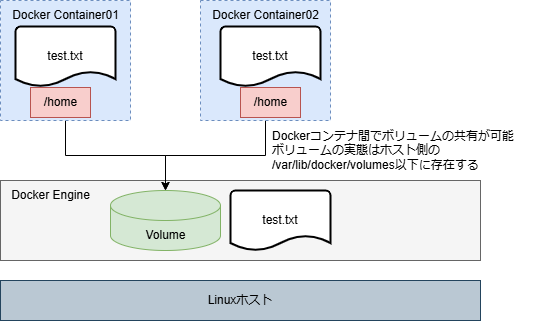

The diagram above was exported from draw.io. Its source (the exported page's mxGraphModel, read from the mxfile embedded in the PNG):
<mxGraphModel dx="1232" dy="1124" grid="1" gridSize="10" guides="1" tooltips="1" connect="1" arrows="1" fold="1" page="1" pageScale="1" pageWidth="827" pageHeight="1169" math="0" shadow="0">
  <root>
    <mxCell id="0" />
    <mxCell id="1" parent="0" />
    <mxCell id="uI1Hr0J48mJFub2MmqMG-1" value="Linuxホスト" style="rounded=0;whiteSpace=wrap;html=1;fillColor=#bac8d3;strokeColor=#23445d;" vertex="1" parent="1">
      <mxGeometry x="120" y="440" width="480" height="40" as="geometry" />
    </mxCell>
    <mxCell id="uI1Hr0J48mJFub2MmqMG-2" value="" style="rounded=0;whiteSpace=wrap;html=1;fillColor=#f5f5f5;strokeColor=#666666;fontColor=#333333;" vertex="1" parent="1">
      <mxGeometry x="120" y="340" width="480" height="80" as="geometry" />
    </mxCell>
    <mxCell id="uI1Hr0J48mJFub2MmqMG-9" style="edgeStyle=orthogonalEdgeStyle;rounded=0;orthogonalLoop=1;jettySize=auto;html=1;exitX=0.5;exitY=1;exitDx=0;exitDy=0;" edge="1" parent="1" source="uI1Hr0J48mJFub2MmqMG-3" target="uI1Hr0J48mJFub2MmqMG-6">
      <mxGeometry relative="1" as="geometry" />
    </mxCell>
    <mxCell id="uI1Hr0J48mJFub2MmqMG-3" value="" style="rounded=0;whiteSpace=wrap;html=1;dashed=1;fillColor=#dae8fc;strokeColor=#6c8ebf;" vertex="1" parent="1">
      <mxGeometry x="120" y="160" width="130" height="120" as="geometry" />
    </mxCell>
    <mxCell id="uI1Hr0J48mJFub2MmqMG-4" value="Docker Engine" style="text;html=1;align=center;verticalAlign=middle;resizable=0;points=[];autosize=1;strokeColor=none;fillColor=none;" vertex="1" parent="1">
      <mxGeometry x="120" y="340" width="100" height="30" as="geometry" />
    </mxCell>
    <mxCell id="uI1Hr0J48mJFub2MmqMG-6" value="" style="shape=cylinder3;whiteSpace=wrap;html=1;boundedLbl=1;backgroundOutline=1;size=15;fillColor=#d5e8d4;strokeColor=#82b366;" vertex="1" parent="1">
      <mxGeometry x="230" y="350" width="110" height="60" as="geometry" />
    </mxCell>
    <mxCell id="uI1Hr0J48mJFub2MmqMG-7" value="Volume" style="text;html=1;align=center;verticalAlign=middle;resizable=0;points=[];autosize=1;strokeColor=none;fillColor=none;" vertex="1" parent="1">
      <mxGeometry x="255" y="380" width="60" height="30" as="geometry" />
    </mxCell>
    <mxCell id="uI1Hr0J48mJFub2MmqMG-8" value="Docker Container01" style="text;html=1;align=center;verticalAlign=middle;resizable=0;points=[];autosize=1;strokeColor=none;fillColor=none;" vertex="1" parent="1">
      <mxGeometry x="120" y="160" width="130" height="30" as="geometry" />
    </mxCell>
    <mxCell id="uI1Hr0J48mJFub2MmqMG-10" style="edgeStyle=orthogonalEdgeStyle;rounded=0;orthogonalLoop=1;jettySize=auto;html=1;exitX=0.5;exitY=1;exitDx=0;exitDy=0;entryX=0.5;entryY=0;entryDx=0;entryDy=0;entryPerimeter=0;" edge="1" source="uI1Hr0J48mJFub2MmqMG-11" parent="1" target="uI1Hr0J48mJFub2MmqMG-6">
      <mxGeometry relative="1" as="geometry">
        <mxPoint x="475" y="350" as="targetPoint" />
      </mxGeometry>
    </mxCell>
    <mxCell id="uI1Hr0J48mJFub2MmqMG-11" value="" style="rounded=0;whiteSpace=wrap;html=1;dashed=1;fillColor=#dae8fc;strokeColor=#6c8ebf;" vertex="1" parent="1">
      <mxGeometry x="320" y="160" width="130" height="120" as="geometry" />
    </mxCell>
    <mxCell id="uI1Hr0J48mJFub2MmqMG-12" value="Docker Container02" style="text;html=1;align=center;verticalAlign=middle;resizable=0;points=[];autosize=1;strokeColor=none;fillColor=none;" vertex="1" parent="1">
      <mxGeometry x="320" y="160" width="130" height="30" as="geometry" />
    </mxCell>
    <mxCell id="uI1Hr0J48mJFub2MmqMG-13" value="Dockerコンテナ間でボリュームの共有が可能&lt;div&gt;ボリュームの実態はホスト側の&lt;/div&gt;&lt;div&gt;/var/lib/docker/volumes以下に存在する&lt;/div&gt;" style="text;html=1;align=left;verticalAlign=middle;resizable=0;points=[];autosize=1;strokeColor=none;fillColor=none;" vertex="1" parent="1">
      <mxGeometry x="390" y="280" width="270" height="60" as="geometry" />
    </mxCell>
    <mxCell id="uI1Hr0J48mJFub2MmqMG-17" value="test.txt" style="strokeWidth=2;html=1;shape=mxgraph.flowchart.document2;whiteSpace=wrap;size=0.25;" vertex="1" parent="1">
      <mxGeometry x="135" y="186" width="100" height="60" as="geometry" />
    </mxCell>
    <mxCell id="uI1Hr0J48mJFub2MmqMG-18" value="test.txt" style="strokeWidth=2;html=1;shape=mxgraph.flowchart.document2;whiteSpace=wrap;size=0.25;" vertex="1" parent="1">
      <mxGeometry x="350" y="350" width="100" height="60" as="geometry" />
    </mxCell>
    <mxCell id="uI1Hr0J48mJFub2MmqMG-19" value="/home" style="text;html=1;align=center;verticalAlign=middle;resizable=0;points=[];autosize=1;strokeColor=#b85450;fillColor=#f8cecc;" vertex="1" parent="1">
      <mxGeometry x="150" y="247" width="60" height="30" as="geometry" />
    </mxCell>
    <mxCell id="uI1Hr0J48mJFub2MmqMG-20" value="test.txt" style="strokeWidth=2;html=1;shape=mxgraph.flowchart.document2;whiteSpace=wrap;size=0.25;" vertex="1" parent="1">
      <mxGeometry x="340" y="186" width="100" height="60" as="geometry" />
    </mxCell>
    <mxCell id="uI1Hr0J48mJFub2MmqMG-21" value="/home" style="text;html=1;align=center;verticalAlign=middle;resizable=0;points=[];autosize=1;strokeColor=#b85450;fillColor=#f8cecc;" vertex="1" parent="1">
      <mxGeometry x="360" y="247" width="60" height="30" as="geometry" />
    </mxCell>
  </root>
</mxGraphModel>